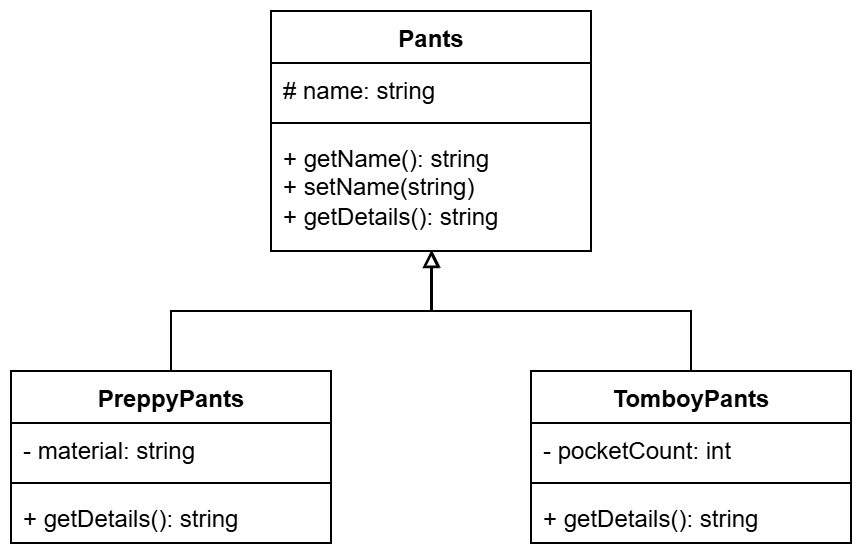

The diagram above was exported from draw.io. Its source (the exported page's mxGraphModel, read from the mxfile embedded in the PNG):
<mxGraphModel dx="1623" dy="1293" grid="1" gridSize="10" guides="1" tooltips="1" connect="1" arrows="1" fold="1" page="1" pageScale="1" pageWidth="850" pageHeight="1100" math="0" shadow="0">
  <root>
    <mxCell id="0" />
    <mxCell id="1" parent="0" />
    <mxCell id="2" value="Pants" style="swimlane;fontStyle=1;align=center;verticalAlign=top;childLayout=stackLayout;horizontal=1;startSize=26;horizontalStack=0;resizeParent=1;resizeParentMax=0;resizeLast=0;collapsible=1;marginBottom=0;whiteSpace=wrap;html=1;" vertex="1" parent="1">
      <mxGeometry x="190" y="70" width="160" height="120" as="geometry" />
    </mxCell>
    <mxCell id="3" value="# name: string" style="text;strokeColor=none;fillColor=none;align=left;verticalAlign=top;spacingLeft=4;spacingRight=4;overflow=hidden;rotatable=0;points=[[0,0.5],[1,0.5]];portConstraint=eastwest;whiteSpace=wrap;html=1;" vertex="1" parent="2">
      <mxGeometry y="26" width="160" height="26" as="geometry" />
    </mxCell>
    <mxCell id="4" value="" style="line;strokeWidth=1;fillColor=none;align=left;verticalAlign=middle;spacingTop=-1;spacingLeft=3;spacingRight=3;rotatable=0;labelPosition=right;points=[];portConstraint=eastwest;strokeColor=inherit;" vertex="1" parent="2">
      <mxGeometry y="52" width="160" height="8" as="geometry" />
    </mxCell>
    <mxCell id="5" value="&lt;div&gt;+ getName(): string&lt;/div&gt;&lt;div&gt;+ setName(string)&lt;/div&gt;+ getDetails(): string" style="text;strokeColor=none;fillColor=none;align=left;verticalAlign=top;spacingLeft=4;spacingRight=4;overflow=hidden;rotatable=0;points=[[0,0.5],[1,0.5]];portConstraint=eastwest;whiteSpace=wrap;html=1;" vertex="1" parent="2">
      <mxGeometry y="60" width="160" height="60" as="geometry" />
    </mxCell>
    <mxCell id="6" value="PreppyPants" style="swimlane;fontStyle=1;align=center;verticalAlign=top;childLayout=stackLayout;horizontal=1;startSize=26;horizontalStack=0;resizeParent=1;resizeParentMax=0;resizeLast=0;collapsible=1;marginBottom=0;whiteSpace=wrap;html=1;" vertex="1" parent="1">
      <mxGeometry x="60" y="250" width="160" height="86" as="geometry" />
    </mxCell>
    <mxCell id="7" value="- material: string" style="text;strokeColor=none;fillColor=none;align=left;verticalAlign=top;spacingLeft=4;spacingRight=4;overflow=hidden;rotatable=0;points=[[0,0.5],[1,0.5]];portConstraint=eastwest;whiteSpace=wrap;html=1;" vertex="1" parent="6">
      <mxGeometry y="26" width="160" height="26" as="geometry" />
    </mxCell>
    <mxCell id="8" value="" style="line;strokeWidth=1;fillColor=none;align=left;verticalAlign=middle;spacingTop=-1;spacingLeft=3;spacingRight=3;rotatable=0;labelPosition=right;points=[];portConstraint=eastwest;strokeColor=inherit;" vertex="1" parent="6">
      <mxGeometry y="52" width="160" height="8" as="geometry" />
    </mxCell>
    <mxCell id="9" value="+ getDetails(): string" style="text;strokeColor=none;fillColor=none;align=left;verticalAlign=top;spacingLeft=4;spacingRight=4;overflow=hidden;rotatable=0;points=[[0,0.5],[1,0.5]];portConstraint=eastwest;whiteSpace=wrap;html=1;" vertex="1" parent="6">
      <mxGeometry y="60" width="160" height="26" as="geometry" />
    </mxCell>
    <mxCell id="10" style="edgeStyle=orthogonalEdgeStyle;rounded=0;orthogonalLoop=1;jettySize=auto;html=1;endArrow=block;endFill=0;" edge="1" source="11" parent="1">
      <mxGeometry relative="1" as="geometry">
        <mxPoint x="270" y="190" as="targetPoint" />
        <Array as="points">
          <mxPoint x="400" y="220" />
          <mxPoint x="270" y="220" />
        </Array>
      </mxGeometry>
    </mxCell>
    <mxCell id="11" value="TomboyPants" style="swimlane;fontStyle=1;align=center;verticalAlign=top;childLayout=stackLayout;horizontal=1;startSize=26;horizontalStack=0;resizeParent=1;resizeParentMax=0;resizeLast=0;collapsible=1;marginBottom=0;whiteSpace=wrap;html=1;" vertex="1" parent="1">
      <mxGeometry x="320" y="250" width="160" height="86" as="geometry" />
    </mxCell>
    <mxCell id="12" value="- pocketCount: int" style="text;strokeColor=none;fillColor=none;align=left;verticalAlign=top;spacingLeft=4;spacingRight=4;overflow=hidden;rotatable=0;points=[[0,0.5],[1,0.5]];portConstraint=eastwest;whiteSpace=wrap;html=1;" vertex="1" parent="11">
      <mxGeometry y="26" width="160" height="26" as="geometry" />
    </mxCell>
    <mxCell id="13" value="" style="line;strokeWidth=1;fillColor=none;align=left;verticalAlign=middle;spacingTop=-1;spacingLeft=3;spacingRight=3;rotatable=0;labelPosition=right;points=[];portConstraint=eastwest;strokeColor=inherit;" vertex="1" parent="11">
      <mxGeometry y="52" width="160" height="8" as="geometry" />
    </mxCell>
    <mxCell id="14" value="+ getDetails(): string" style="text;strokeColor=none;fillColor=none;align=left;verticalAlign=top;spacingLeft=4;spacingRight=4;overflow=hidden;rotatable=0;points=[[0,0.5],[1,0.5]];portConstraint=eastwest;whiteSpace=wrap;html=1;" vertex="1" parent="11">
      <mxGeometry y="60" width="160" height="26" as="geometry" />
    </mxCell>
    <mxCell id="15" style="edgeStyle=orthogonalEdgeStyle;rounded=0;orthogonalLoop=1;jettySize=auto;html=1;entryX=0.503;entryY=0.994;entryDx=0;entryDy=0;entryPerimeter=0;endArrow=block;endFill=0;" edge="1" source="6" target="5" parent="1">
      <mxGeometry relative="1" as="geometry" />
    </mxCell>
  </root>
</mxGraphModel>